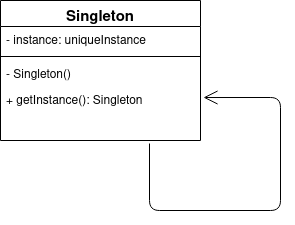

The diagram above was exported from draw.io. Its source (the exported page's mxGraphModel, read from the mxfile embedded in the PNG):
<mxGraphModel dx="813" dy="434" grid="1" gridSize="10" guides="1" tooltips="1" connect="1" arrows="1" fold="1" page="1" pageScale="1" pageWidth="850" pageHeight="1100" math="0" shadow="0">
  <root>
    <mxCell id="0" />
    <mxCell id="1" parent="0" />
    <mxCell id="iwVunaDrH_JDIZh8Ddha-1" value="Singleton" style="swimlane;fontStyle=1;align=center;verticalAlign=top;childLayout=stackLayout;horizontal=1;startSize=26;horizontalStack=0;resizeParent=1;resizeParentMax=0;resizeLast=0;collapsible=1;marginBottom=0;strokeWidth=1;fontSize=15;" vertex="1" parent="1">
      <mxGeometry x="340" y="350" width="200" height="140" as="geometry" />
    </mxCell>
    <mxCell id="iwVunaDrH_JDIZh8Ddha-2" value="- instance: uniqueInstance" style="text;strokeColor=none;fillColor=none;align=left;verticalAlign=top;spacingLeft=4;spacingRight=4;overflow=hidden;rotatable=0;points=[[0,0.5],[1,0.5]];portConstraint=eastwest;" vertex="1" parent="iwVunaDrH_JDIZh8Ddha-1">
      <mxGeometry y="26" width="200" height="26" as="geometry" />
    </mxCell>
    <mxCell id="iwVunaDrH_JDIZh8Ddha-3" value="" style="line;strokeWidth=1;fillColor=none;align=left;verticalAlign=middle;spacingTop=-1;spacingLeft=3;spacingRight=3;rotatable=0;labelPosition=right;points=[];portConstraint=eastwest;" vertex="1" parent="iwVunaDrH_JDIZh8Ddha-1">
      <mxGeometry y="52" width="200" height="8" as="geometry" />
    </mxCell>
    <mxCell id="iwVunaDrH_JDIZh8Ddha-5" value="- Singleton()" style="text;strokeColor=none;fillColor=none;align=left;verticalAlign=top;spacingLeft=4;spacingRight=4;overflow=hidden;rotatable=0;points=[[0,0.5],[1,0.5]];portConstraint=eastwest;" vertex="1" parent="iwVunaDrH_JDIZh8Ddha-1">
      <mxGeometry y="60" width="200" height="26" as="geometry" />
    </mxCell>
    <mxCell id="iwVunaDrH_JDIZh8Ddha-4" value="+ getInstance(): Singleton" style="text;strokeColor=none;fillColor=none;align=left;verticalAlign=top;spacingLeft=4;spacingRight=4;overflow=hidden;rotatable=0;points=[[0,0.5],[1,0.5]];portConstraint=eastwest;" vertex="1" parent="iwVunaDrH_JDIZh8Ddha-1">
      <mxGeometry y="86" width="200" height="54" as="geometry" />
    </mxCell>
    <mxCell id="iwVunaDrH_JDIZh8Ddha-6" value="" style="endArrow=open;endFill=1;endSize=12;html=1;fontSize=15;exitX=0.745;exitY=1.056;exitDx=0;exitDy=0;exitPerimeter=0;entryX=1.015;entryY=0.204;entryDx=0;entryDy=0;entryPerimeter=0;" edge="1" parent="iwVunaDrH_JDIZh8Ddha-1" source="iwVunaDrH_JDIZh8Ddha-4" target="iwVunaDrH_JDIZh8Ddha-4">
      <mxGeometry width="160" relative="1" as="geometry">
        <mxPoint x="120" y="199" as="sourcePoint" />
        <mxPoint x="280" y="40" as="targetPoint" />
        <Array as="points">
          <mxPoint x="149" y="210" />
          <mxPoint x="280" y="210" />
          <mxPoint x="280" y="97" />
        </Array>
      </mxGeometry>
    </mxCell>
  </root>
</mxGraphModel>